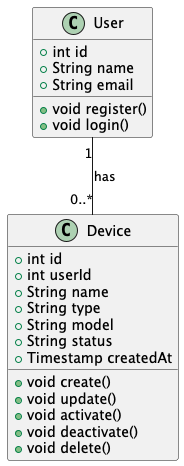

The diagram above was rendered by PlantUML. Its source (embedded in the PNG):
@startuml

class User {
  +int id
  +String name
  +String email

  +void register()
  +void login()
}

class Device {
  +int id
  +int userId
  +String name
  +String type
  +String model
  +String status
  +Timestamp createdAt

  +void create()
  +void update()
  +void activate()
  +void deactivate()
  +void delete()
}

User "1" -- "0..*" Device : has

@enduml